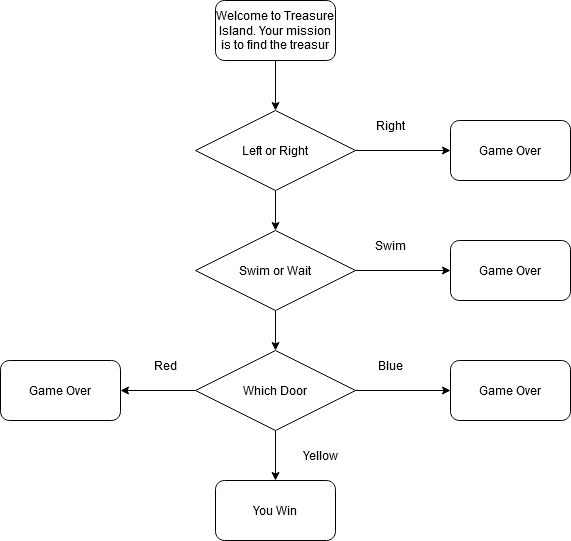

The diagram above was exported from draw.io. Its source (the exported page's mxGraphModel, read from the mxfile embedded in the PNG):
<mxGraphModel dx="1221" dy="731" grid="1" gridSize="10" guides="1" tooltips="1" connect="1" arrows="1" fold="1" page="1" pageScale="1" pageWidth="850" pageHeight="1100" math="0" shadow="0">
  <root>
    <mxCell id="0" />
    <mxCell id="1" parent="0" />
    <mxCell id="H7paPSdoqYeRhIioTYxg-11" style="edgeStyle=orthogonalEdgeStyle;rounded=0;orthogonalLoop=1;jettySize=auto;html=1;exitX=0.5;exitY=1;exitDx=0;exitDy=0;entryX=0.5;entryY=0;entryDx=0;entryDy=0;" edge="1" parent="1" source="H7paPSdoqYeRhIioTYxg-1" target="H7paPSdoqYeRhIioTYxg-3">
      <mxGeometry relative="1" as="geometry" />
    </mxCell>
    <mxCell id="H7paPSdoqYeRhIioTYxg-1" value="Welcome to Treasure Island. Your mission is to find the treasur" style="rounded=1;whiteSpace=wrap;html=1;" vertex="1" parent="1">
      <mxGeometry x="365" y="10" width="120" height="60" as="geometry" />
    </mxCell>
    <mxCell id="H7paPSdoqYeRhIioTYxg-12" style="edgeStyle=orthogonalEdgeStyle;rounded=0;orthogonalLoop=1;jettySize=auto;html=1;exitX=1;exitY=0.5;exitDx=0;exitDy=0;entryX=0;entryY=0.5;entryDx=0;entryDy=0;" edge="1" parent="1" source="H7paPSdoqYeRhIioTYxg-3" target="H7paPSdoqYeRhIioTYxg-7">
      <mxGeometry relative="1" as="geometry" />
    </mxCell>
    <mxCell id="H7paPSdoqYeRhIioTYxg-22" style="edgeStyle=orthogonalEdgeStyle;rounded=0;orthogonalLoop=1;jettySize=auto;html=1;exitX=0.5;exitY=1;exitDx=0;exitDy=0;entryX=0.5;entryY=0;entryDx=0;entryDy=0;" edge="1" parent="1" source="H7paPSdoqYeRhIioTYxg-3" target="H7paPSdoqYeRhIioTYxg-4">
      <mxGeometry relative="1" as="geometry" />
    </mxCell>
    <mxCell id="H7paPSdoqYeRhIioTYxg-3" value="&lt;div&gt;Left or Right&lt;/div&gt;" style="rhombus;whiteSpace=wrap;html=1;" vertex="1" parent="1">
      <mxGeometry x="345" y="120" width="160" height="80" as="geometry" />
    </mxCell>
    <mxCell id="H7paPSdoqYeRhIioTYxg-23" style="edgeStyle=orthogonalEdgeStyle;rounded=0;orthogonalLoop=1;jettySize=auto;html=1;exitX=0.5;exitY=1;exitDx=0;exitDy=0;" edge="1" parent="1" source="H7paPSdoqYeRhIioTYxg-4" target="H7paPSdoqYeRhIioTYxg-5">
      <mxGeometry relative="1" as="geometry" />
    </mxCell>
    <mxCell id="H7paPSdoqYeRhIioTYxg-4" value="Swim or Wait" style="rhombus;whiteSpace=wrap;html=1;" vertex="1" parent="1">
      <mxGeometry x="345" y="240" width="160" height="80" as="geometry" />
    </mxCell>
    <mxCell id="H7paPSdoqYeRhIioTYxg-14" style="edgeStyle=orthogonalEdgeStyle;rounded=0;orthogonalLoop=1;jettySize=auto;html=1;exitX=1;exitY=0.5;exitDx=0;exitDy=0;entryX=0;entryY=0.5;entryDx=0;entryDy=0;" edge="1" parent="1" source="H7paPSdoqYeRhIioTYxg-5" target="H7paPSdoqYeRhIioTYxg-10">
      <mxGeometry relative="1" as="geometry" />
    </mxCell>
    <mxCell id="H7paPSdoqYeRhIioTYxg-15" style="edgeStyle=orthogonalEdgeStyle;rounded=0;orthogonalLoop=1;jettySize=auto;html=1;exitX=0.5;exitY=1;exitDx=0;exitDy=0;entryX=0.5;entryY=0;entryDx=0;entryDy=0;" edge="1" parent="1" source="H7paPSdoqYeRhIioTYxg-5" target="H7paPSdoqYeRhIioTYxg-6">
      <mxGeometry relative="1" as="geometry" />
    </mxCell>
    <mxCell id="H7paPSdoqYeRhIioTYxg-16" style="edgeStyle=orthogonalEdgeStyle;rounded=0;orthogonalLoop=1;jettySize=auto;html=1;exitX=0;exitY=0.5;exitDx=0;exitDy=0;entryX=1;entryY=0.5;entryDx=0;entryDy=0;" edge="1" parent="1" source="H7paPSdoqYeRhIioTYxg-5" target="H7paPSdoqYeRhIioTYxg-8">
      <mxGeometry relative="1" as="geometry" />
    </mxCell>
    <mxCell id="H7paPSdoqYeRhIioTYxg-5" value="&lt;div&gt;Which Door&lt;/div&gt;" style="rhombus;whiteSpace=wrap;html=1;" vertex="1" parent="1">
      <mxGeometry x="345" y="360" width="160" height="80" as="geometry" />
    </mxCell>
    <mxCell id="H7paPSdoqYeRhIioTYxg-6" value="You Win" style="rounded=1;whiteSpace=wrap;html=1;" vertex="1" parent="1">
      <mxGeometry x="365" y="490" width="120" height="60" as="geometry" />
    </mxCell>
    <mxCell id="H7paPSdoqYeRhIioTYxg-7" value="Game Over" style="rounded=1;whiteSpace=wrap;html=1;" vertex="1" parent="1">
      <mxGeometry x="600" y="130" width="120" height="60" as="geometry" />
    </mxCell>
    <mxCell id="H7paPSdoqYeRhIioTYxg-8" value="Game Over" style="rounded=1;whiteSpace=wrap;html=1;" vertex="1" parent="1">
      <mxGeometry x="150" y="370" width="120" height="60" as="geometry" />
    </mxCell>
    <mxCell id="H7paPSdoqYeRhIioTYxg-9" value="Game Over" style="rounded=1;whiteSpace=wrap;html=1;" vertex="1" parent="1">
      <mxGeometry x="600" y="250" width="120" height="60" as="geometry" />
    </mxCell>
    <mxCell id="H7paPSdoqYeRhIioTYxg-10" value="Game Over" style="rounded=1;whiteSpace=wrap;html=1;" vertex="1" parent="1">
      <mxGeometry x="600" y="370" width="120" height="60" as="geometry" />
    </mxCell>
    <mxCell id="H7paPSdoqYeRhIioTYxg-13" style="edgeStyle=orthogonalEdgeStyle;rounded=0;orthogonalLoop=1;jettySize=auto;html=1;exitX=1;exitY=0.5;exitDx=0;exitDy=0;entryX=0;entryY=0.5;entryDx=0;entryDy=0;" edge="1" parent="1" source="H7paPSdoqYeRhIioTYxg-4" target="H7paPSdoqYeRhIioTYxg-9">
      <mxGeometry relative="1" as="geometry">
        <mxPoint x="580" y="280" as="targetPoint" />
      </mxGeometry>
    </mxCell>
    <mxCell id="H7paPSdoqYeRhIioTYxg-17" value="Right" style="text;html=1;align=center;verticalAlign=middle;whiteSpace=wrap;rounded=0;" vertex="1" parent="1">
      <mxGeometry x="510" y="120" width="60" height="30" as="geometry" />
    </mxCell>
    <mxCell id="H7paPSdoqYeRhIioTYxg-18" value="Swim" style="text;html=1;align=center;verticalAlign=middle;whiteSpace=wrap;rounded=0;" vertex="1" parent="1">
      <mxGeometry x="510" y="240" width="60" height="30" as="geometry" />
    </mxCell>
    <mxCell id="H7paPSdoqYeRhIioTYxg-19" value="Blue" style="text;html=1;align=center;verticalAlign=middle;whiteSpace=wrap;rounded=0;" vertex="1" parent="1">
      <mxGeometry x="510" y="360" width="60" height="30" as="geometry" />
    </mxCell>
    <mxCell id="H7paPSdoqYeRhIioTYxg-20" value="Red" style="text;html=1;align=center;verticalAlign=middle;whiteSpace=wrap;rounded=0;" vertex="1" parent="1">
      <mxGeometry x="285" y="360" width="60" height="30" as="geometry" />
    </mxCell>
    <mxCell id="H7paPSdoqYeRhIioTYxg-21" value="Yellow" style="text;html=1;align=center;verticalAlign=middle;whiteSpace=wrap;rounded=0;" vertex="1" parent="1">
      <mxGeometry x="440" y="450" width="60" height="30" as="geometry" />
    </mxCell>
  </root>
</mxGraphModel>